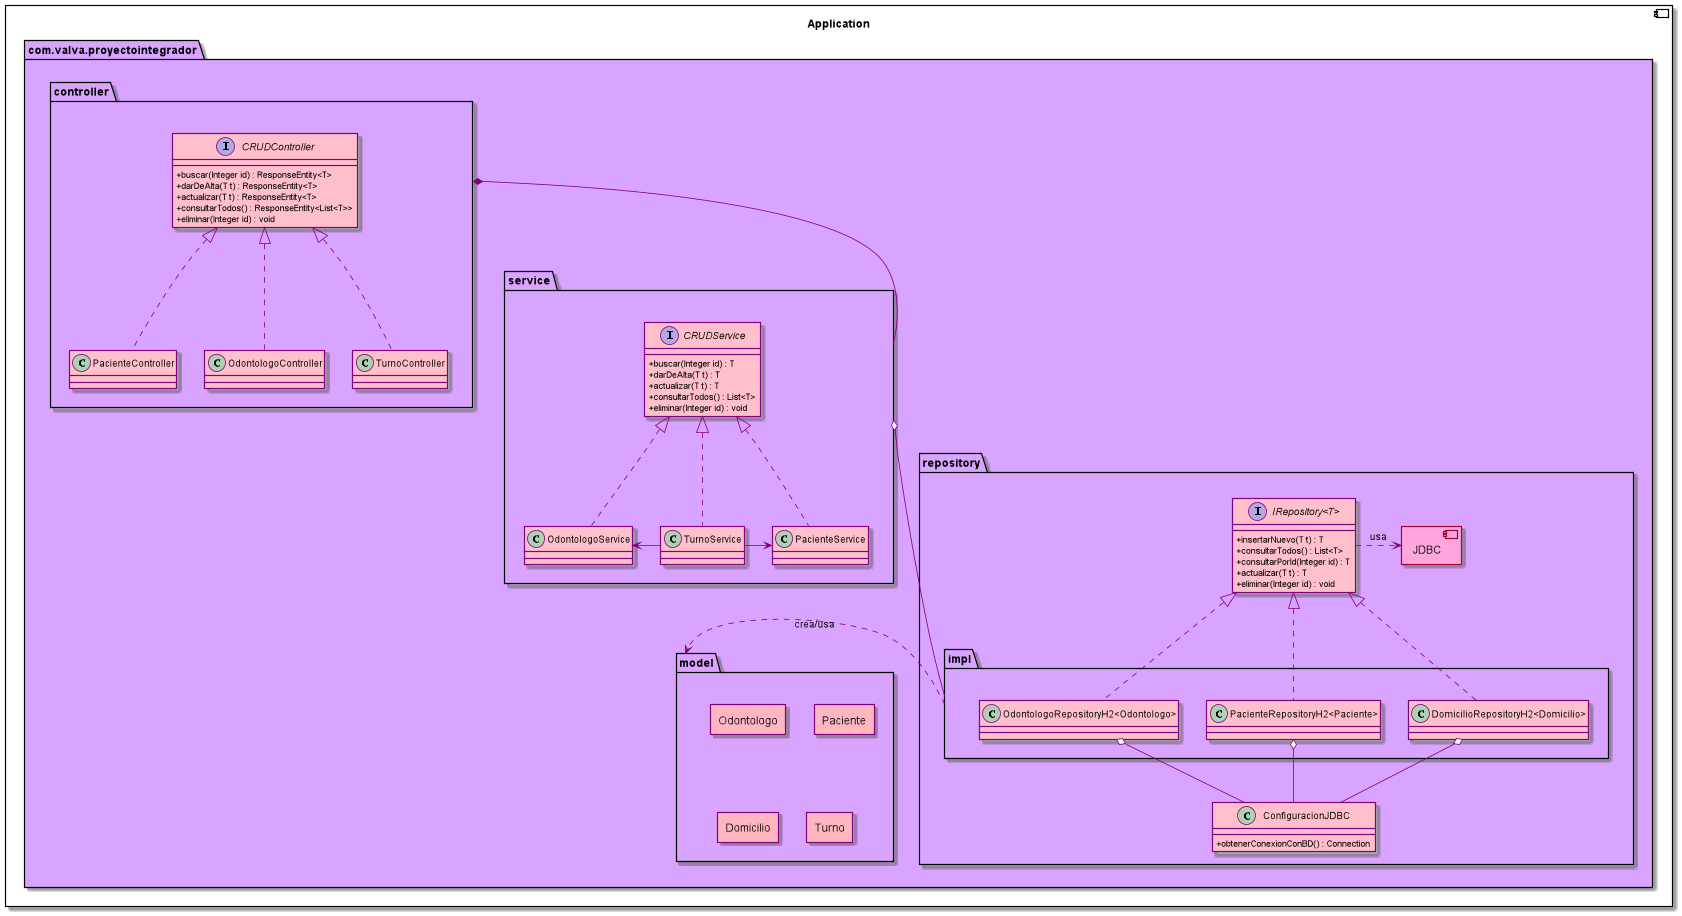

The diagram above was rendered by PlantUML. Its source (embedded in the PNG):
@startuml
allowmixing

skinparam database {
    BorderColor pink
    BackgroundColor purple
    ArrowColor purple
    FontColor pink
}

skinparam rectangle {
    BorderColor purple
    BackgroundColor lightpink
    ArrowColor purple
}

skinparam class {
    BorderColor purple
    BackgroundColor pink
    ArrowColor purple
    AttributeIconSize 0
}

skinparam note {
    BorderColor darkslateblue
    BackgroundColor #90c0f0
    FontColor darkslateblue
}

component Application {
    package com.valva.proyectointegrador #d9a4ff {

        package repository {
            interface "IRepository<T>"{
                + insertarNuevo(T t) : T
                + consultarTodos() : List<T>
                + consultarPorId(Integer id) : T
                + actualizar(T t) : T
                + eliminar(Integer id) : void
            }

            package impl {
                class "OdontologoRepositoryH2<Odontologo>"
                class "PacienteRepositoryH2<Paciente>"
                class "DomicilioRepositoryH2<Domicilio>"
            }

            class ConfiguracionJDBC {
                + obtenerConexionConBD() : Connection
            }

            component JDBC #ffa6df
        }

        package service {
        
            interface CRUDService {
                + buscar(Integer id) : T
                + darDeAlta(T t) : T
                + actualizar(T t) : T
                + consultarTodos() : List<T>
                + eliminar(Integer id) : void
            }
            
            class PacienteService implements CRUDService
            class TurnoService implements CRUDService
            class OdontologoService implements CRUDService
            TurnoService -l> OdontologoService
            TurnoService -r> PacienteService
        }
        
        package controller {
                    interface CRUDController {
                        + buscar(Integer id) : ResponseEntity<T>
                        + darDeAlta(T t) : ResponseEntity<T>
                        + actualizar(T t) : ResponseEntity<T>
                        + consultarTodos() : ResponseEntity<List<T>>
                        + eliminar(Integer id) : void
                    }
                    class PacienteController implements CRUDController
                    class OdontologoController  implements CRUDController
                    class TurnoController implements CRUDController
                }

        package model {
            rectangle Odontologo
            rectangle Paciente
            rectangle Domicilio
            rectangle Turno
        }
        
        controller *-- service
        impl .> model : crea/usa
        service o--- impl
        "IRepository<T>" <|.. "OdontologoRepositoryH2<Odontologo>"
        "IRepository<T>" <|.. "PacienteRepositoryH2<Paciente>"
        "IRepository<T>" <|.. "DomicilioRepositoryH2<Domicilio>"
        "IRepository<T>" .> JDBC : usa
        "OdontologoRepositoryH2<Odontologo>" o-- ConfiguracionJDBC
        "PacienteRepositoryH2<Paciente>" o-- ConfiguracionJDBC
        "DomicilioRepositoryH2<Domicilio>" o-- ConfiguracionJDBC
    }

}
@enduml